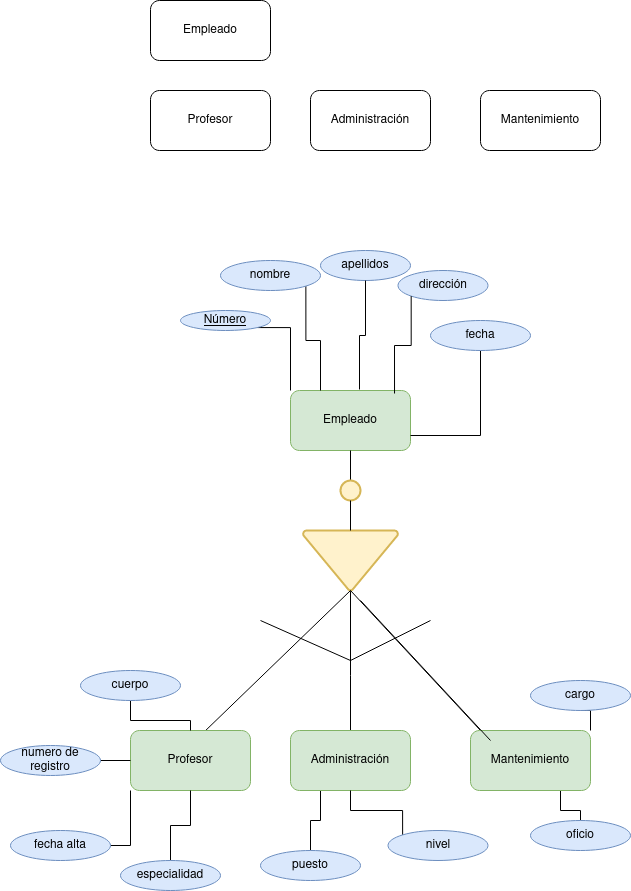

The diagram above was exported from draw.io. Its source (the exported page's mxGraphModel, read from the mxfile embedded in the PNG):
<mxGraphModel dx="1434" dy="795" grid="1" gridSize="10" guides="1" tooltips="1" connect="1" arrows="1" fold="1" page="1" pageScale="1" pageWidth="827" pageHeight="1169" math="0" shadow="0">
  <root>
    <mxCell id="0" />
    <mxCell id="1" parent="0" />
    <mxCell id="2OuDphUxpEpb_LAV9tlj-2" value="Empleado" style="rounded=1;whiteSpace=wrap;html=1;" vertex="1" parent="1">
      <mxGeometry x="270" y="70" width="120" height="60" as="geometry" />
    </mxCell>
    <mxCell id="2OuDphUxpEpb_LAV9tlj-3" value="Profesor" style="rounded=1;whiteSpace=wrap;html=1;" vertex="1" parent="1">
      <mxGeometry x="270" y="160" width="120" height="60" as="geometry" />
    </mxCell>
    <mxCell id="2OuDphUxpEpb_LAV9tlj-4" value="Administración" style="rounded=1;whiteSpace=wrap;html=1;" vertex="1" parent="1">
      <mxGeometry x="430" y="160" width="120" height="60" as="geometry" />
    </mxCell>
    <mxCell id="2OuDphUxpEpb_LAV9tlj-5" value="Mantenimiento" style="rounded=1;whiteSpace=wrap;html=1;" vertex="1" parent="1">
      <mxGeometry x="600" y="160" width="120" height="60" as="geometry" />
    </mxCell>
    <mxCell id="2OuDphUxpEpb_LAV9tlj-6" value="Empleado" style="rounded=1;whiteSpace=wrap;html=1;fillColor=#d5e8d4;strokeColor=#82b366;" vertex="1" parent="1">
      <mxGeometry x="410" y="460" width="120" height="60" as="geometry" />
    </mxCell>
    <mxCell id="2OuDphUxpEpb_LAV9tlj-7" value="" style="endArrow=none;html=1;rounded=0;entryX=0.5;entryY=1;entryDx=0;entryDy=0;" edge="1" parent="1" source="2OuDphUxpEpb_LAV9tlj-9" target="2OuDphUxpEpb_LAV9tlj-6">
      <mxGeometry width="50" height="50" relative="1" as="geometry">
        <mxPoint x="470" y="640" as="sourcePoint" />
        <mxPoint x="500" y="530" as="targetPoint" />
        <Array as="points" />
      </mxGeometry>
    </mxCell>
    <mxCell id="2OuDphUxpEpb_LAV9tlj-14" style="edgeStyle=orthogonalEdgeStyle;rounded=0;orthogonalLoop=1;jettySize=auto;html=1;exitX=0.5;exitY=1;exitDx=0;exitDy=0;exitPerimeter=0;endArrow=none;endFill=0;" edge="1" parent="1" source="2OuDphUxpEpb_LAV9tlj-8">
      <mxGeometry relative="1" as="geometry">
        <mxPoint x="470" y="830" as="targetPoint" />
      </mxGeometry>
    </mxCell>
    <mxCell id="2OuDphUxpEpb_LAV9tlj-8" value="" style="strokeWidth=2;html=1;shape=mxgraph.flowchart.merge_or_storage;whiteSpace=wrap;fillColor=#fff2cc;strokeColor=#d6b656;" vertex="1" parent="1">
      <mxGeometry x="422.5" y="600" width="95" height="60" as="geometry" />
    </mxCell>
    <mxCell id="2OuDphUxpEpb_LAV9tlj-9" value="" style="strokeWidth=2;html=1;shape=mxgraph.flowchart.start_2;whiteSpace=wrap;fillColor=#fff2cc;strokeColor=#d6b656;" vertex="1" parent="1">
      <mxGeometry x="460" y="550" width="20" height="20" as="geometry" />
    </mxCell>
    <mxCell id="2OuDphUxpEpb_LAV9tlj-13" value="" style="endArrow=none;html=1;rounded=0;entryX=0.5;entryY=1;entryDx=0;entryDy=0;entryPerimeter=0;exitX=0.5;exitY=0;exitDx=0;exitDy=0;exitPerimeter=0;" edge="1" parent="1" source="2OuDphUxpEpb_LAV9tlj-8" target="2OuDphUxpEpb_LAV9tlj-9">
      <mxGeometry width="50" height="50" relative="1" as="geometry">
        <mxPoint x="450" y="580" as="sourcePoint" />
        <mxPoint x="500" y="530" as="targetPoint" />
      </mxGeometry>
    </mxCell>
    <mxCell id="2OuDphUxpEpb_LAV9tlj-40" style="edgeStyle=orthogonalEdgeStyle;rounded=0;orthogonalLoop=1;jettySize=auto;html=1;exitX=0.25;exitY=1;exitDx=0;exitDy=0;endArrow=none;endFill=0;" edge="1" parent="1" source="2OuDphUxpEpb_LAV9tlj-15" target="2OuDphUxpEpb_LAV9tlj-39">
      <mxGeometry relative="1" as="geometry" />
    </mxCell>
    <mxCell id="2OuDphUxpEpb_LAV9tlj-15" value="Administración" style="rounded=1;whiteSpace=wrap;html=1;fillColor=#d5e8d4;strokeColor=#82b366;" vertex="1" parent="1">
      <mxGeometry x="410" y="800" width="120" height="60" as="geometry" />
    </mxCell>
    <mxCell id="2OuDphUxpEpb_LAV9tlj-16" value="" style="endArrow=none;html=1;rounded=0;entryX=0.5;entryY=1;entryDx=0;entryDy=0;entryPerimeter=0;exitX=0.6;exitY=0.05;exitDx=0;exitDy=0;exitPerimeter=0;" edge="1" parent="1" source="2OuDphUxpEpb_LAV9tlj-20" target="2OuDphUxpEpb_LAV9tlj-8">
      <mxGeometry width="50" height="50" relative="1" as="geometry">
        <mxPoint x="350" y="800" as="sourcePoint" />
        <mxPoint x="500" y="530" as="targetPoint" />
      </mxGeometry>
    </mxCell>
    <mxCell id="2OuDphUxpEpb_LAV9tlj-17" value="" style="endArrow=none;html=1;rounded=0;entryX=0.5;entryY=1;entryDx=0;entryDy=0;entryPerimeter=0;" edge="1" parent="1" target="2OuDphUxpEpb_LAV9tlj-8">
      <mxGeometry width="50" height="50" relative="1" as="geometry">
        <mxPoint x="600" y="800" as="sourcePoint" />
        <mxPoint x="480" y="670" as="targetPoint" />
      </mxGeometry>
    </mxCell>
    <mxCell id="2OuDphUxpEpb_LAV9tlj-45" style="edgeStyle=orthogonalEdgeStyle;rounded=0;orthogonalLoop=1;jettySize=auto;html=1;exitX=0.75;exitY=1;exitDx=0;exitDy=0;endArrow=none;endFill=0;" edge="1" parent="1" source="2OuDphUxpEpb_LAV9tlj-18" target="2OuDphUxpEpb_LAV9tlj-43">
      <mxGeometry relative="1" as="geometry" />
    </mxCell>
    <mxCell id="2OuDphUxpEpb_LAV9tlj-18" value="Mantenimiento" style="rounded=1;whiteSpace=wrap;html=1;fillColor=#d5e8d4;strokeColor=#82b366;" vertex="1" parent="1">
      <mxGeometry x="590" y="800" width="120" height="60" as="geometry" />
    </mxCell>
    <mxCell id="2OuDphUxpEpb_LAV9tlj-20" value="Profesor" style="rounded=1;whiteSpace=wrap;html=1;fillColor=#d5e8d4;strokeColor=#82b366;" vertex="1" parent="1">
      <mxGeometry x="250" y="800" width="120" height="60" as="geometry" />
    </mxCell>
    <mxCell id="2OuDphUxpEpb_LAV9tlj-21" value="" style="endArrow=none;html=1;rounded=0;" edge="1" parent="1">
      <mxGeometry width="50" height="50" relative="1" as="geometry">
        <mxPoint x="380" y="690" as="sourcePoint" />
        <mxPoint x="470" y="730" as="targetPoint" />
      </mxGeometry>
    </mxCell>
    <mxCell id="2OuDphUxpEpb_LAV9tlj-22" value="" style="endArrow=none;html=1;rounded=0;" edge="1" parent="1">
      <mxGeometry width="50" height="50" relative="1" as="geometry">
        <mxPoint x="550" y="690" as="sourcePoint" />
        <mxPoint x="470" y="730" as="targetPoint" />
      </mxGeometry>
    </mxCell>
    <mxCell id="2OuDphUxpEpb_LAV9tlj-46" style="edgeStyle=orthogonalEdgeStyle;rounded=0;orthogonalLoop=1;jettySize=auto;html=1;exitX=1;exitY=1;exitDx=0;exitDy=0;entryX=0;entryY=0;entryDx=0;entryDy=0;endArrow=none;endFill=0;" edge="1" parent="1" source="2OuDphUxpEpb_LAV9tlj-23" target="2OuDphUxpEpb_LAV9tlj-6">
      <mxGeometry relative="1" as="geometry" />
    </mxCell>
    <mxCell id="2OuDphUxpEpb_LAV9tlj-23" value="Número" style="ellipse;whiteSpace=wrap;html=1;fontStyle=4;fillColor=#dae8fc;strokeColor=#6c8ebf;" vertex="1" parent="1">
      <mxGeometry x="300" y="380" width="90" height="20" as="geometry" />
    </mxCell>
    <mxCell id="2OuDphUxpEpb_LAV9tlj-47" style="edgeStyle=orthogonalEdgeStyle;rounded=0;orthogonalLoop=1;jettySize=auto;html=1;exitX=1;exitY=1;exitDx=0;exitDy=0;entryX=0.25;entryY=0;entryDx=0;entryDy=0;endArrow=none;endFill=0;" edge="1" parent="1" source="2OuDphUxpEpb_LAV9tlj-24" target="2OuDphUxpEpb_LAV9tlj-6">
      <mxGeometry relative="1" as="geometry" />
    </mxCell>
    <mxCell id="2OuDphUxpEpb_LAV9tlj-24" value="nombre " style="ellipse;whiteSpace=wrap;html=1;fillColor=#dae8fc;strokeColor=#6c8ebf;" vertex="1" parent="1">
      <mxGeometry x="340" y="330" width="100" height="30" as="geometry" />
    </mxCell>
    <mxCell id="2OuDphUxpEpb_LAV9tlj-25" value="apellidos" style="ellipse;whiteSpace=wrap;html=1;fillColor=#dae8fc;strokeColor=#6c8ebf;" vertex="1" parent="1">
      <mxGeometry x="440" y="320" width="90" height="30" as="geometry" />
    </mxCell>
    <mxCell id="2OuDphUxpEpb_LAV9tlj-26" value="dirección" style="ellipse;whiteSpace=wrap;html=1;fillColor=#dae8fc;strokeColor=#6c8ebf;" vertex="1" parent="1">
      <mxGeometry x="517.5" y="340" width="90" height="30" as="geometry" />
    </mxCell>
    <mxCell id="2OuDphUxpEpb_LAV9tlj-50" style="edgeStyle=orthogonalEdgeStyle;rounded=0;orthogonalLoop=1;jettySize=auto;html=1;exitX=0.5;exitY=1;exitDx=0;exitDy=0;entryX=1;entryY=0.75;entryDx=0;entryDy=0;endArrow=none;endFill=0;" edge="1" parent="1" source="2OuDphUxpEpb_LAV9tlj-27" target="2OuDphUxpEpb_LAV9tlj-6">
      <mxGeometry relative="1" as="geometry" />
    </mxCell>
    <mxCell id="2OuDphUxpEpb_LAV9tlj-27" value="fecha" style="ellipse;whiteSpace=wrap;html=1;fillColor=#dae8fc;strokeColor=#6c8ebf;" vertex="1" parent="1">
      <mxGeometry x="550" y="390" width="100" height="30" as="geometry" />
    </mxCell>
    <mxCell id="2OuDphUxpEpb_LAV9tlj-37" style="edgeStyle=orthogonalEdgeStyle;rounded=0;orthogonalLoop=1;jettySize=auto;html=1;exitX=0.5;exitY=0;exitDx=0;exitDy=0;endArrow=none;endFill=0;" edge="1" parent="1" source="2OuDphUxpEpb_LAV9tlj-28" target="2OuDphUxpEpb_LAV9tlj-20">
      <mxGeometry relative="1" as="geometry" />
    </mxCell>
    <mxCell id="2OuDphUxpEpb_LAV9tlj-28" value="especialidad" style="ellipse;whiteSpace=wrap;html=1;fillColor=#dae8fc;strokeColor=#6c8ebf;" vertex="1" parent="1">
      <mxGeometry x="240" y="930" width="100" height="30" as="geometry" />
    </mxCell>
    <mxCell id="2OuDphUxpEpb_LAV9tlj-34" style="edgeStyle=orthogonalEdgeStyle;rounded=0;orthogonalLoop=1;jettySize=auto;html=1;exitX=0.5;exitY=1;exitDx=0;exitDy=0;endArrow=none;endFill=0;" edge="1" parent="1" source="2OuDphUxpEpb_LAV9tlj-29" target="2OuDphUxpEpb_LAV9tlj-20">
      <mxGeometry relative="1" as="geometry" />
    </mxCell>
    <mxCell id="2OuDphUxpEpb_LAV9tlj-29" value="cuerpo" style="ellipse;whiteSpace=wrap;html=1;fillColor=#dae8fc;strokeColor=#6c8ebf;" vertex="1" parent="1">
      <mxGeometry x="200" y="740" width="100" height="30" as="geometry" />
    </mxCell>
    <mxCell id="2OuDphUxpEpb_LAV9tlj-36" style="edgeStyle=orthogonalEdgeStyle;rounded=0;orthogonalLoop=1;jettySize=auto;html=1;exitX=1;exitY=0.5;exitDx=0;exitDy=0;entryX=0;entryY=1;entryDx=0;entryDy=0;endArrow=none;endFill=0;" edge="1" parent="1" source="2OuDphUxpEpb_LAV9tlj-30" target="2OuDphUxpEpb_LAV9tlj-20">
      <mxGeometry relative="1" as="geometry" />
    </mxCell>
    <mxCell id="2OuDphUxpEpb_LAV9tlj-30" value="fecha alta" style="ellipse;whiteSpace=wrap;html=1;fillColor=#dae8fc;strokeColor=#6c8ebf;" vertex="1" parent="1">
      <mxGeometry x="130" y="900" width="100" height="30" as="geometry" />
    </mxCell>
    <mxCell id="2OuDphUxpEpb_LAV9tlj-35" style="edgeStyle=orthogonalEdgeStyle;rounded=0;orthogonalLoop=1;jettySize=auto;html=1;exitX=1;exitY=0.5;exitDx=0;exitDy=0;entryX=0;entryY=0.5;entryDx=0;entryDy=0;endArrow=none;endFill=0;" edge="1" parent="1" source="2OuDphUxpEpb_LAV9tlj-31" target="2OuDphUxpEpb_LAV9tlj-20">
      <mxGeometry relative="1" as="geometry" />
    </mxCell>
    <mxCell id="2OuDphUxpEpb_LAV9tlj-31" value="numero de registro" style="ellipse;whiteSpace=wrap;html=1;fillColor=#dae8fc;strokeColor=#6c8ebf;" vertex="1" parent="1">
      <mxGeometry x="120" y="815" width="100" height="30" as="geometry" />
    </mxCell>
    <mxCell id="2OuDphUxpEpb_LAV9tlj-38" style="edgeStyle=orthogonalEdgeStyle;rounded=0;orthogonalLoop=1;jettySize=auto;html=1;exitX=0;exitY=0;exitDx=0;exitDy=0;endArrow=none;endFill=0;" edge="1" parent="1" source="2OuDphUxpEpb_LAV9tlj-33" target="2OuDphUxpEpb_LAV9tlj-15">
      <mxGeometry relative="1" as="geometry" />
    </mxCell>
    <mxCell id="2OuDphUxpEpb_LAV9tlj-33" value="nivel" style="ellipse;whiteSpace=wrap;html=1;fillColor=#dae8fc;strokeColor=#6c8ebf;" vertex="1" parent="1">
      <mxGeometry x="507.5" y="900" width="100" height="30" as="geometry" />
    </mxCell>
    <mxCell id="2OuDphUxpEpb_LAV9tlj-39" value="puesto" style="ellipse;whiteSpace=wrap;html=1;fillColor=#dae8fc;strokeColor=#6c8ebf;" vertex="1" parent="1">
      <mxGeometry x="380" y="920" width="100" height="30" as="geometry" />
    </mxCell>
    <mxCell id="2OuDphUxpEpb_LAV9tlj-41" value="" style="endArrow=none;html=1;rounded=0;entryX=0.5;entryY=1;entryDx=0;entryDy=0;entryPerimeter=0;" edge="1" parent="1">
      <mxGeometry width="50" height="50" relative="1" as="geometry">
        <mxPoint x="610" y="810" as="sourcePoint" />
        <mxPoint x="480" y="670" as="targetPoint" />
      </mxGeometry>
    </mxCell>
    <mxCell id="2OuDphUxpEpb_LAV9tlj-44" style="edgeStyle=orthogonalEdgeStyle;rounded=0;orthogonalLoop=1;jettySize=auto;html=1;exitX=0.5;exitY=1;exitDx=0;exitDy=0;entryX=1;entryY=0;entryDx=0;entryDy=0;endArrow=none;endFill=0;" edge="1" parent="1" source="2OuDphUxpEpb_LAV9tlj-42" target="2OuDphUxpEpb_LAV9tlj-18">
      <mxGeometry relative="1" as="geometry" />
    </mxCell>
    <mxCell id="2OuDphUxpEpb_LAV9tlj-42" value="cargo" style="ellipse;whiteSpace=wrap;html=1;fillColor=#dae8fc;strokeColor=#6c8ebf;" vertex="1" parent="1">
      <mxGeometry x="650" y="750" width="100" height="30" as="geometry" />
    </mxCell>
    <mxCell id="2OuDphUxpEpb_LAV9tlj-43" value="oficio" style="ellipse;whiteSpace=wrap;html=1;fillColor=#dae8fc;strokeColor=#6c8ebf;" vertex="1" parent="1">
      <mxGeometry x="650" y="890" width="100" height="30" as="geometry" />
    </mxCell>
    <mxCell id="2OuDphUxpEpb_LAV9tlj-48" style="edgeStyle=orthogonalEdgeStyle;rounded=0;orthogonalLoop=1;jettySize=auto;html=1;exitX=0.5;exitY=1;exitDx=0;exitDy=0;entryX=0.575;entryY=-0.017;entryDx=0;entryDy=0;entryPerimeter=0;endArrow=none;endFill=0;" edge="1" parent="1" source="2OuDphUxpEpb_LAV9tlj-25" target="2OuDphUxpEpb_LAV9tlj-6">
      <mxGeometry relative="1" as="geometry" />
    </mxCell>
    <mxCell id="2OuDphUxpEpb_LAV9tlj-49" style="edgeStyle=orthogonalEdgeStyle;rounded=0;orthogonalLoop=1;jettySize=auto;html=1;exitX=0;exitY=1;exitDx=0;exitDy=0;entryX=0.867;entryY=0.05;entryDx=0;entryDy=0;entryPerimeter=0;endArrow=none;endFill=0;" edge="1" parent="1" source="2OuDphUxpEpb_LAV9tlj-26" target="2OuDphUxpEpb_LAV9tlj-6">
      <mxGeometry relative="1" as="geometry" />
    </mxCell>
  </root>
</mxGraphModel>